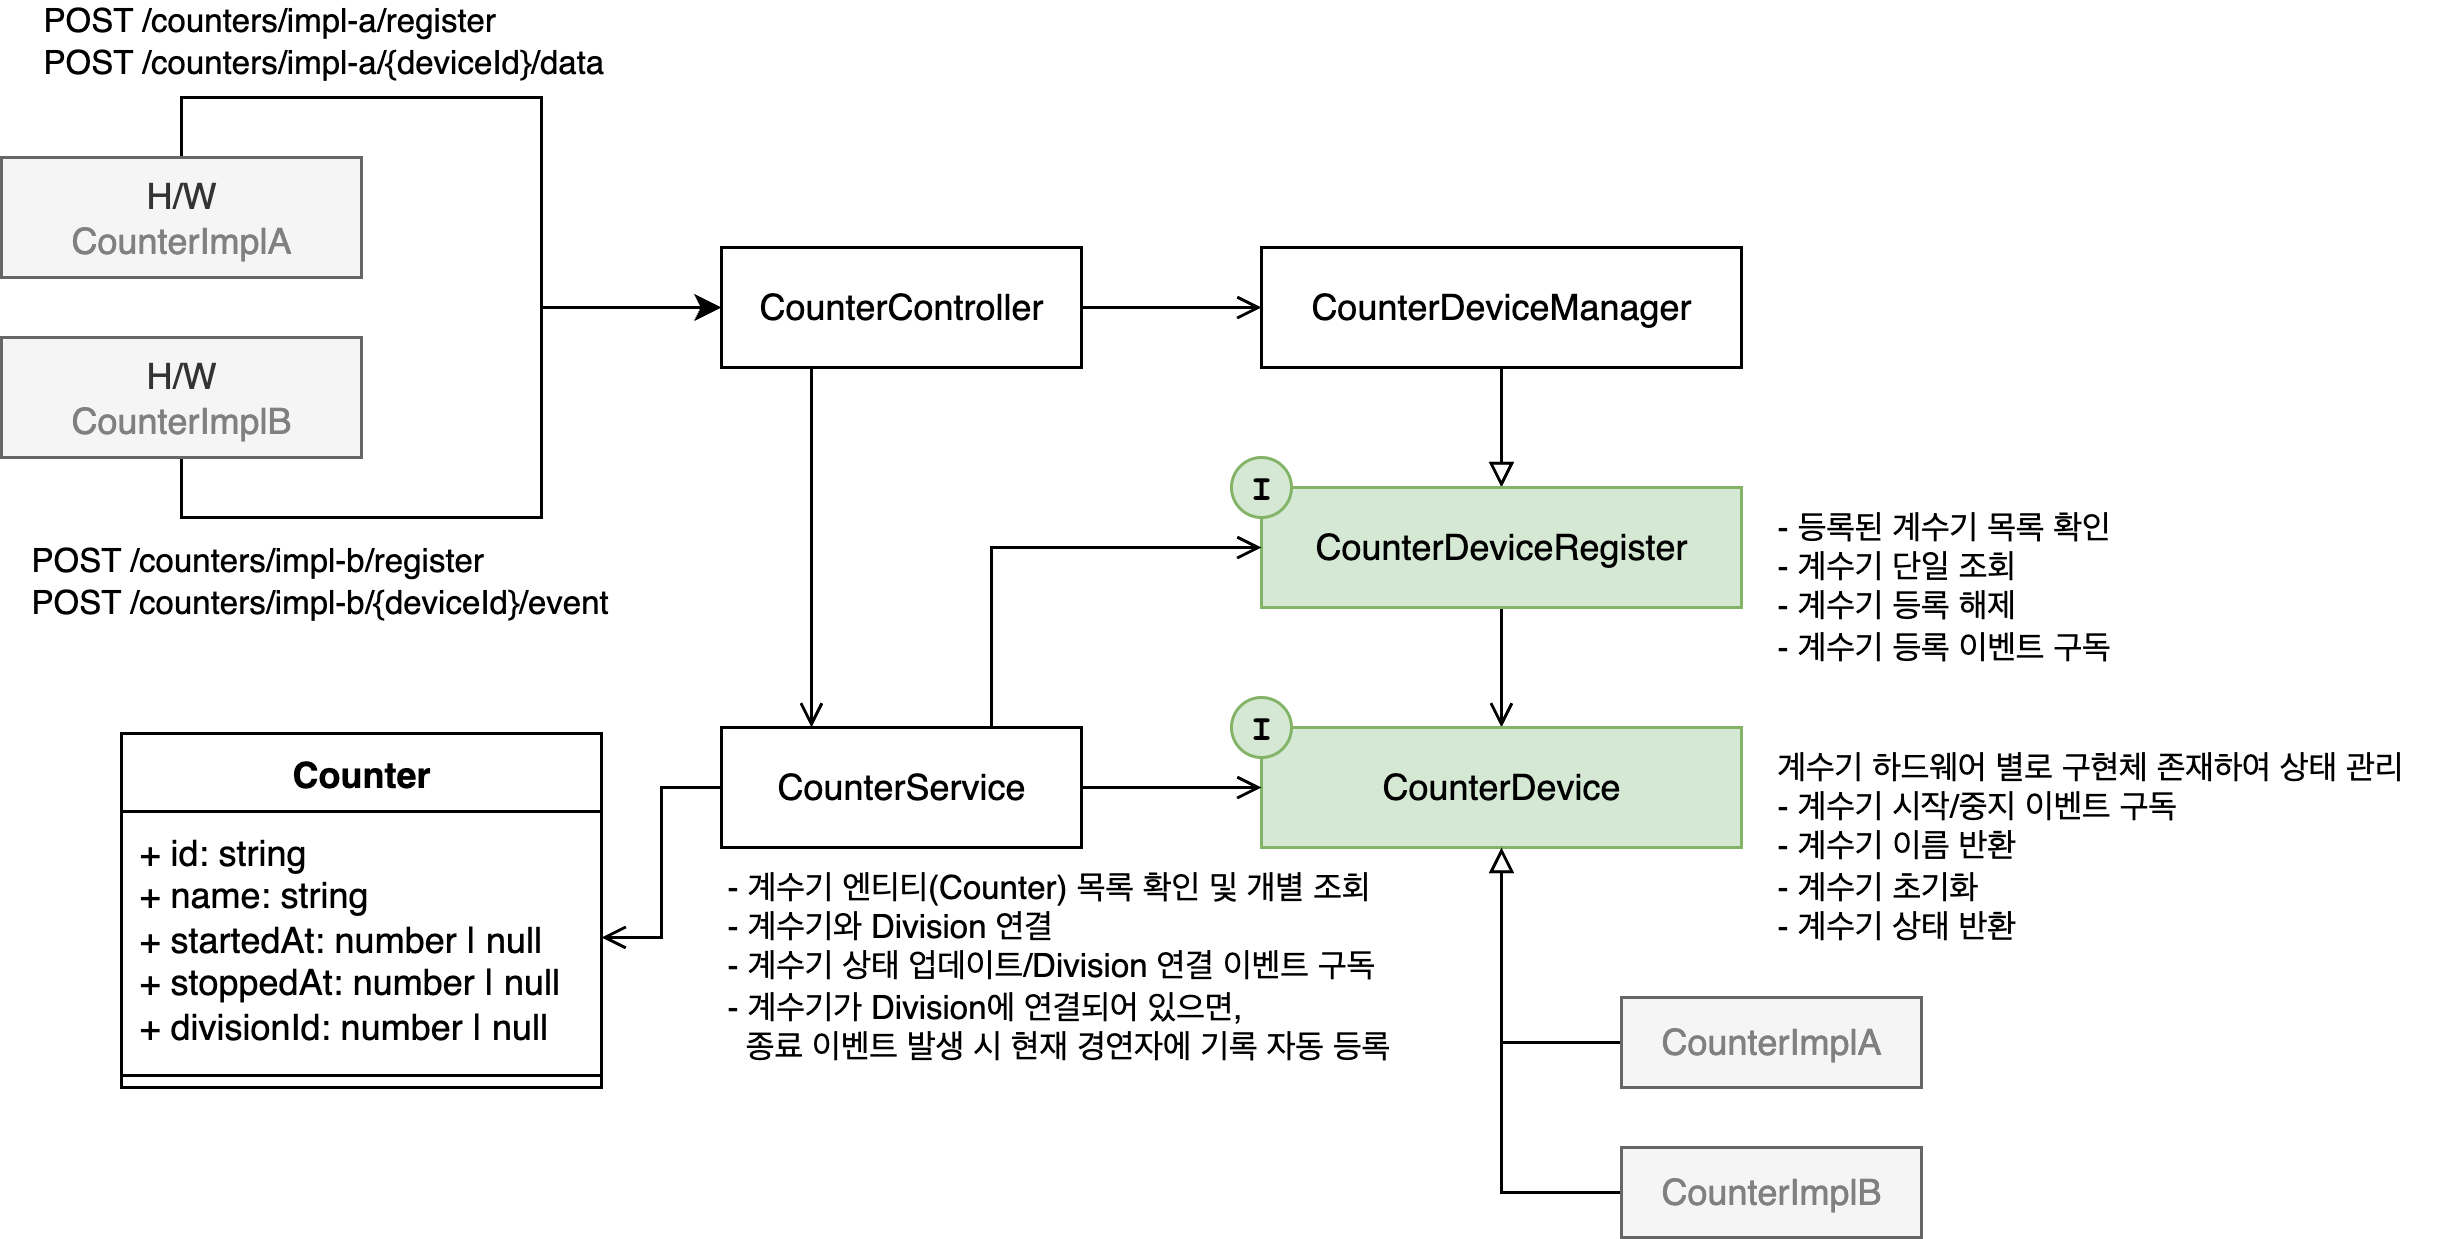

The diagram above was exported from draw.io. Its source (the exported page's mxGraphModel, read from the mxfile embedded in the PNG):
<mxGraphModel dx="898" dy="670" grid="1" gridSize="10" guides="1" tooltips="1" connect="1" arrows="1" fold="1" page="1" pageScale="1" pageWidth="827" pageHeight="1169" math="0" shadow="0">
  <root>
    <mxCell id="0" />
    <mxCell id="1" parent="0" />
    <mxCell id="r6Ld9R4nBqtnBK1bQugP-14" style="edgeStyle=orthogonalEdgeStyle;rounded=0;orthogonalLoop=1;jettySize=auto;html=1;entryX=0;entryY=0.5;entryDx=0;entryDy=0;exitX=0.5;exitY=0;exitDx=0;exitDy=0;" parent="1" source="r6Ld9R4nBqtnBK1bQugP-1" target="r6Ld9R4nBqtnBK1bQugP-3" edge="1">
      <mxGeometry relative="1" as="geometry" />
    </mxCell>
    <mxCell id="r6Ld9R4nBqtnBK1bQugP-16" value="POST /counters/impl-a/register&lt;div&gt;POST /counters/impl-a/{deviceId}/data&lt;/div&gt;" style="edgeLabel;html=1;align=left;verticalAlign=middle;resizable=0;points=[];" parent="r6Ld9R4nBqtnBK1bQugP-14" vertex="1" connectable="0">
      <mxGeometry x="-0.6088" y="-3" relative="1" as="geometry">
        <mxPoint x="-81" y="-23" as="offset" />
      </mxGeometry>
    </mxCell>
    <mxCell id="r6Ld9R4nBqtnBK1bQugP-1" value="&lt;div&gt;H/W&lt;/div&gt;&lt;div&gt;&lt;font style=&quot;color: rgb(128, 128, 128);&quot;&gt;CounterImplA&lt;/font&gt;&lt;/div&gt;" style="rounded=0;whiteSpace=wrap;html=1;fillColor=#f5f5f5;fontColor=#333333;strokeColor=#666666;" parent="1" vertex="1">
      <mxGeometry x="40" y="90" width="120" height="40" as="geometry" />
    </mxCell>
    <mxCell id="r6Ld9R4nBqtnBK1bQugP-15" style="edgeStyle=orthogonalEdgeStyle;rounded=0;orthogonalLoop=1;jettySize=auto;html=1;entryX=0;entryY=0.5;entryDx=0;entryDy=0;exitX=0.5;exitY=1;exitDx=0;exitDy=0;" parent="1" source="r6Ld9R4nBqtnBK1bQugP-2" target="r6Ld9R4nBqtnBK1bQugP-3" edge="1">
      <mxGeometry relative="1" as="geometry" />
    </mxCell>
    <mxCell id="r6Ld9R4nBqtnBK1bQugP-17" value="POST /counters/impl-b/register&lt;div&gt;POST /counters/impl-b/{deviceId}/event&lt;/div&gt;" style="edgeLabel;html=1;align=left;verticalAlign=middle;resizable=0;points=[];" parent="r6Ld9R4nBqtnBK1bQugP-15" vertex="1" connectable="0">
      <mxGeometry x="-0.7662" relative="1" as="geometry">
        <mxPoint x="-64" y="20" as="offset" />
      </mxGeometry>
    </mxCell>
    <mxCell id="r6Ld9R4nBqtnBK1bQugP-2" value="&lt;div&gt;H/W&lt;/div&gt;&lt;div&gt;&lt;font style=&quot;color: rgb(128, 128, 128);&quot;&gt;CounterImplB&lt;/font&gt;&lt;/div&gt;" style="rounded=0;whiteSpace=wrap;html=1;fillColor=#f5f5f5;fontColor=#333333;strokeColor=#666666;" parent="1" vertex="1">
      <mxGeometry x="40" y="150" width="120" height="40" as="geometry" />
    </mxCell>
    <mxCell id="r6Ld9R4nBqtnBK1bQugP-19" style="edgeStyle=orthogonalEdgeStyle;rounded=0;orthogonalLoop=1;jettySize=auto;html=1;exitX=1;exitY=0.5;exitDx=0;exitDy=0;entryX=0;entryY=0.5;entryDx=0;entryDy=0;endArrow=open;endFill=0;" parent="1" source="r6Ld9R4nBqtnBK1bQugP-3" target="r6Ld9R4nBqtnBK1bQugP-18" edge="1">
      <mxGeometry relative="1" as="geometry" />
    </mxCell>
    <mxCell id="Q_WBl9ZwBFAMDihg-u6M-1" style="edgeStyle=orthogonalEdgeStyle;rounded=0;orthogonalLoop=1;jettySize=auto;html=1;exitX=0.25;exitY=1;exitDx=0;exitDy=0;entryX=0.25;entryY=0;entryDx=0;entryDy=0;endArrow=open;endFill=0;" edge="1" parent="1" source="r6Ld9R4nBqtnBK1bQugP-3" target="r6Ld9R4nBqtnBK1bQugP-30">
      <mxGeometry relative="1" as="geometry" />
    </mxCell>
    <mxCell id="r6Ld9R4nBqtnBK1bQugP-3" value="&lt;div&gt;CounterController&lt;/div&gt;" style="rounded=0;whiteSpace=wrap;html=1;" parent="1" vertex="1">
      <mxGeometry x="280" y="120" width="120" height="40" as="geometry" />
    </mxCell>
    <mxCell id="r6Ld9R4nBqtnBK1bQugP-21" style="edgeStyle=orthogonalEdgeStyle;rounded=0;orthogonalLoop=1;jettySize=auto;html=1;endArrow=block;endFill=0;entryX=0.5;entryY=0;entryDx=0;entryDy=0;" parent="1" source="r6Ld9R4nBqtnBK1bQugP-18" target="r6Ld9R4nBqtnBK1bQugP-20" edge="1">
      <mxGeometry relative="1" as="geometry">
        <mxPoint x="480" y="220" as="targetPoint" />
      </mxGeometry>
    </mxCell>
    <mxCell id="r6Ld9R4nBqtnBK1bQugP-18" value="&lt;div&gt;CounterDeviceManager&lt;/div&gt;" style="rounded=0;whiteSpace=wrap;html=1;" parent="1" vertex="1">
      <mxGeometry x="460" y="120" width="160" height="40" as="geometry" />
    </mxCell>
    <mxCell id="r6Ld9R4nBqtnBK1bQugP-27" style="edgeStyle=orthogonalEdgeStyle;rounded=0;orthogonalLoop=1;jettySize=auto;html=1;exitX=0.5;exitY=1;exitDx=0;exitDy=0;entryX=0.5;entryY=0;entryDx=0;entryDy=0;endArrow=open;endFill=0;" parent="1" source="r6Ld9R4nBqtnBK1bQugP-20" target="r6Ld9R4nBqtnBK1bQugP-23" edge="1">
      <mxGeometry relative="1" as="geometry" />
    </mxCell>
    <mxCell id="r6Ld9R4nBqtnBK1bQugP-20" value="&lt;div&gt;CounterDeviceRegister&lt;/div&gt;" style="rounded=0;whiteSpace=wrap;html=1;fillColor=#d5e8d4;strokeColor=#82b366;" parent="1" vertex="1">
      <mxGeometry x="460" y="200" width="160" height="40" as="geometry" />
    </mxCell>
    <mxCell id="r6Ld9R4nBqtnBK1bQugP-22" value="- 등록된 계수기 목록 확인&lt;div&gt;- 계수기 단일 조회&lt;/div&gt;&lt;div&gt;- 계수기 등록 해제&lt;/div&gt;&lt;div&gt;- 계수기 등록 이벤트 구독&lt;/div&gt;" style="text;html=1;align=left;verticalAlign=top;resizable=0;points=[];autosize=1;strokeColor=none;fillColor=none;fontSize=11;" parent="1" vertex="1">
      <mxGeometry x="630" y="200" width="130" height="70" as="geometry" />
    </mxCell>
    <mxCell id="r6Ld9R4nBqtnBK1bQugP-23" value="CounterDevice" style="rounded=0;whiteSpace=wrap;html=1;fillColor=#d5e8d4;strokeColor=#82b366;" parent="1" vertex="1">
      <mxGeometry x="460" y="280" width="160" height="40" as="geometry" />
    </mxCell>
    <mxCell id="r6Ld9R4nBqtnBK1bQugP-28" value="계수기 하드웨어 별로 구현체 존재하여 상태 관리&lt;div&gt;- 계수기 시작/중지 이벤트 구독&lt;/div&gt;&lt;div&gt;- 계수기 이름 반환&lt;/div&gt;&lt;div&gt;- 계수기 초기화&lt;/div&gt;&lt;div&gt;- 계수기 상태 반환&lt;/div&gt;" style="text;html=1;align=left;verticalAlign=top;resizable=0;points=[];autosize=1;strokeColor=none;fillColor=none;fontSize=11;" parent="1" vertex="1">
      <mxGeometry x="630" y="280" width="230" height="80" as="geometry" />
    </mxCell>
    <mxCell id="r6Ld9R4nBqtnBK1bQugP-31" style="edgeStyle=orthogonalEdgeStyle;rounded=0;orthogonalLoop=1;jettySize=auto;html=1;exitX=0.75;exitY=0;exitDx=0;exitDy=0;entryX=0;entryY=0.5;entryDx=0;entryDy=0;endArrow=open;endFill=0;" parent="1" source="r6Ld9R4nBqtnBK1bQugP-30" target="r6Ld9R4nBqtnBK1bQugP-20" edge="1">
      <mxGeometry relative="1" as="geometry" />
    </mxCell>
    <mxCell id="r6Ld9R4nBqtnBK1bQugP-32" style="edgeStyle=orthogonalEdgeStyle;rounded=0;orthogonalLoop=1;jettySize=auto;html=1;exitX=1;exitY=0.5;exitDx=0;exitDy=0;entryX=0;entryY=0.5;entryDx=0;entryDy=0;endArrow=open;endFill=0;" parent="1" source="r6Ld9R4nBqtnBK1bQugP-30" target="r6Ld9R4nBqtnBK1bQugP-23" edge="1">
      <mxGeometry relative="1" as="geometry" />
    </mxCell>
    <mxCell id="Q_WBl9ZwBFAMDihg-u6M-7" style="edgeStyle=orthogonalEdgeStyle;rounded=0;orthogonalLoop=1;jettySize=auto;html=1;entryX=1;entryY=0.5;entryDx=0;entryDy=0;endArrow=open;endFill=0;" edge="1" parent="1" source="r6Ld9R4nBqtnBK1bQugP-30" target="Q_WBl9ZwBFAMDihg-u6M-4">
      <mxGeometry relative="1" as="geometry" />
    </mxCell>
    <mxCell id="r6Ld9R4nBqtnBK1bQugP-30" value="CounterService" style="rounded=0;whiteSpace=wrap;html=1;" parent="1" vertex="1">
      <mxGeometry x="280" y="280" width="120" height="40" as="geometry" />
    </mxCell>
    <mxCell id="r6Ld9R4nBqtnBK1bQugP-33" value="&lt;div&gt;- 계수기 엔티티(Counter) 목록 확인 및 개별 조회&lt;/div&gt;&lt;div&gt;- 계수기와 Division 연결&lt;/div&gt;&lt;div&gt;-&amp;nbsp;&lt;span style=&quot;color: light-dark(rgb(0, 0, 0), rgb(255, 255, 255)); background-color: transparent;&quot;&gt;계수기 상태 업데이트/Division 연결 이벤트 구독&lt;/span&gt;&lt;/div&gt;&lt;div&gt;- 계수기가 Division에 연결되어 있으면,&amp;nbsp;&lt;/div&gt;&lt;div&gt;&lt;span style=&quot;background-color: transparent; color: light-dark(rgb(0, 0, 0), rgb(255, 255, 255));&quot;&gt;&amp;nbsp; 종료 이벤트 발생 시 현재 경연자에 기록 자동 등록&lt;/span&gt;&lt;/div&gt;" style="text;html=1;align=left;verticalAlign=top;resizable=0;points=[];autosize=1;strokeColor=none;fillColor=none;fontSize=11;" parent="1" vertex="1">
      <mxGeometry x="280" y="320" width="240" height="80" as="geometry" />
    </mxCell>
    <mxCell id="r6Ld9R4nBqtnBK1bQugP-37" style="edgeStyle=orthogonalEdgeStyle;rounded=0;orthogonalLoop=1;jettySize=auto;html=1;exitX=0;exitY=0.5;exitDx=0;exitDy=0;entryX=0.5;entryY=1;entryDx=0;entryDy=0;endArrow=block;endFill=0;" parent="1" source="r6Ld9R4nBqtnBK1bQugP-34" target="r6Ld9R4nBqtnBK1bQugP-23" edge="1">
      <mxGeometry relative="1" as="geometry" />
    </mxCell>
    <mxCell id="r6Ld9R4nBqtnBK1bQugP-34" value="&lt;font style=&quot;color: rgb(128, 128, 128);&quot;&gt;CounterImplA&lt;/font&gt;" style="rounded=0;whiteSpace=wrap;html=1;fillColor=#f5f5f5;fontColor=#333333;strokeColor=#666666;" parent="1" vertex="1">
      <mxGeometry x="580" y="370" width="100" height="30" as="geometry" />
    </mxCell>
    <mxCell id="r6Ld9R4nBqtnBK1bQugP-38" style="edgeStyle=orthogonalEdgeStyle;rounded=0;orthogonalLoop=1;jettySize=auto;html=1;entryX=0.5;entryY=1;entryDx=0;entryDy=0;endArrow=block;endFill=0;exitX=0;exitY=0.5;exitDx=0;exitDy=0;" parent="1" source="r6Ld9R4nBqtnBK1bQugP-35" target="r6Ld9R4nBqtnBK1bQugP-23" edge="1">
      <mxGeometry relative="1" as="geometry">
        <Array as="points">
          <mxPoint x="540" y="435" />
        </Array>
      </mxGeometry>
    </mxCell>
    <mxCell id="r6Ld9R4nBqtnBK1bQugP-35" value="&lt;font style=&quot;color: rgb(128, 128, 128);&quot;&gt;CounterImplB&lt;/font&gt;" style="rounded=0;whiteSpace=wrap;html=1;fillColor=#f5f5f5;fontColor=#333333;strokeColor=#666666;" parent="1" vertex="1">
      <mxGeometry x="580" y="420" width="100" height="30" as="geometry" />
    </mxCell>
    <mxCell id="Q_WBl9ZwBFAMDihg-u6M-3" value="Counter" style="swimlane;fontStyle=1;align=center;verticalAlign=top;childLayout=stackLayout;horizontal=1;startSize=26;horizontalStack=0;resizeParent=1;resizeParentMax=0;resizeLast=0;collapsible=1;marginBottom=0;whiteSpace=wrap;html=1;" vertex="1" parent="1">
      <mxGeometry x="80" y="282" width="160" height="118" as="geometry" />
    </mxCell>
    <mxCell id="Q_WBl9ZwBFAMDihg-u6M-4" value="+ id: string&lt;div&gt;+ name: string&lt;/div&gt;&lt;div&gt;+ startedAt: number | null&lt;/div&gt;&lt;div&gt;+ stoppedAt: number | null&lt;/div&gt;&lt;div&gt;+ divisionId: number | null&lt;/div&gt;" style="text;strokeColor=none;fillColor=none;align=left;verticalAlign=top;spacingLeft=4;spacingRight=4;overflow=hidden;rotatable=0;points=[[0,0.5],[1,0.5]];portConstraint=eastwest;whiteSpace=wrap;html=1;" vertex="1" parent="Q_WBl9ZwBFAMDihg-u6M-3">
      <mxGeometry y="26" width="160" height="84" as="geometry" />
    </mxCell>
    <mxCell id="Q_WBl9ZwBFAMDihg-u6M-5" value="" style="line;strokeWidth=1;fillColor=none;align=left;verticalAlign=middle;spacingTop=-1;spacingLeft=3;spacingRight=3;rotatable=0;labelPosition=right;points=[];portConstraint=eastwest;strokeColor=inherit;" vertex="1" parent="Q_WBl9ZwBFAMDihg-u6M-3">
      <mxGeometry y="110" width="160" height="8" as="geometry" />
    </mxCell>
    <mxCell id="Q_WBl9ZwBFAMDihg-u6M-8" value="&lt;font face=&quot;Courier New&quot;&gt;&lt;b&gt;I&lt;/b&gt;&lt;/font&gt;" style="ellipse;whiteSpace=wrap;html=1;aspect=fixed;fillColor=#d5e8d4;strokeColor=#82b366;" vertex="1" parent="1">
      <mxGeometry x="450" y="190" width="20" height="20" as="geometry" />
    </mxCell>
    <mxCell id="Q_WBl9ZwBFAMDihg-u6M-10" value="&lt;font face=&quot;Courier New&quot;&gt;&lt;b&gt;I&lt;/b&gt;&lt;/font&gt;" style="ellipse;whiteSpace=wrap;html=1;aspect=fixed;fillColor=#d5e8d4;strokeColor=#82b366;" vertex="1" parent="1">
      <mxGeometry x="450" y="270" width="20" height="20" as="geometry" />
    </mxCell>
  </root>
</mxGraphModel>